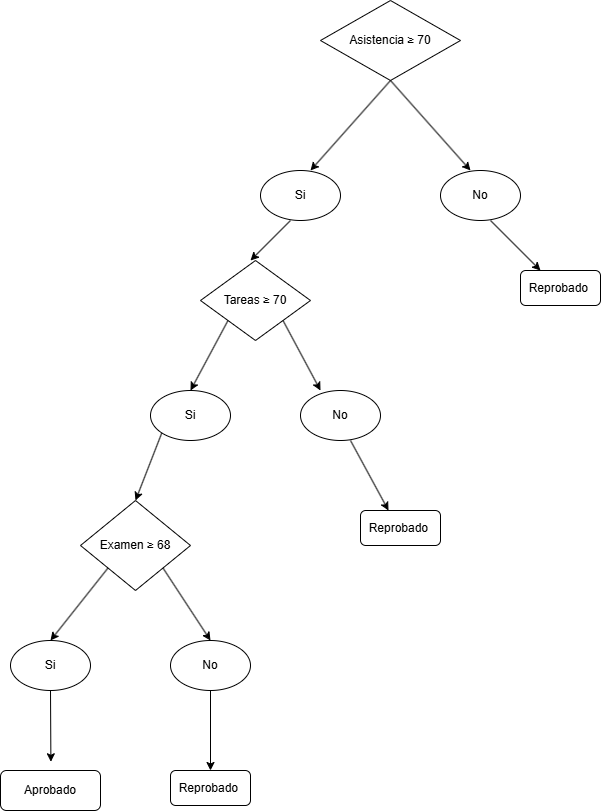

The diagram above was exported from draw.io. Its source (the exported page's mxGraphModel, read from the mxfile embedded in the PNG):
<mxGraphModel dx="1471" dy="753" grid="1" gridSize="10" guides="1" tooltips="1" connect="1" arrows="1" fold="1" page="1" pageScale="1" pageWidth="827" pageHeight="1169" math="0" shadow="0">
  <root>
    <mxCell id="0" />
    <mxCell id="1" parent="0" />
    <mxCell id="h3lxuBOX0VH-VBtubyRO-4" parent="1" style="rhombus;whiteSpace=wrap;html=1;" value="Asistencia&amp;nbsp;≥ 70" vertex="1">
      <mxGeometry height="80" width="140" x="330" y="30" as="geometry" />
    </mxCell>
    <mxCell id="h3lxuBOX0VH-VBtubyRO-5" edge="1" parent="1" style="endArrow=classic;html=1;rounded=0;" value="">
      <mxGeometry height="50" relative="1" width="50" as="geometry">
        <mxPoint x="400" y="110" as="sourcePoint" />
        <mxPoint x="480" y="200" as="targetPoint" />
      </mxGeometry>
    </mxCell>
    <mxCell id="h3lxuBOX0VH-VBtubyRO-7" edge="1" parent="1" style="endArrow=classic;html=1;rounded=0;" value="">
      <mxGeometry height="50" relative="1" width="50" as="geometry">
        <mxPoint x="400" y="110" as="sourcePoint" />
        <mxPoint x="320" y="200" as="targetPoint" />
      </mxGeometry>
    </mxCell>
    <mxCell id="h3lxuBOX0VH-VBtubyRO-13" parent="1" style="ellipse;whiteSpace=wrap;html=1;" value="No" vertex="1">
      <mxGeometry height="50" width="80" x="450" y="200" as="geometry" />
    </mxCell>
    <mxCell id="h3lxuBOX0VH-VBtubyRO-14" parent="1" style="ellipse;whiteSpace=wrap;html=1;" value="Si" vertex="1">
      <mxGeometry height="50" width="80" x="270" y="200" as="geometry" />
    </mxCell>
    <mxCell id="h3lxuBOX0VH-VBtubyRO-16" edge="1" parent="1" style="endArrow=classic;html=1;rounded=0;" value="">
      <mxGeometry height="50" relative="1" width="50" as="geometry">
        <mxPoint x="300" y="250" as="sourcePoint" />
        <mxPoint x="260" y="290" as="targetPoint" />
      </mxGeometry>
    </mxCell>
    <mxCell id="h3lxuBOX0VH-VBtubyRO-17" parent="1" style="rhombus;whiteSpace=wrap;html=1;" value="Tareas&amp;nbsp;≥ 70" vertex="1">
      <mxGeometry height="80" width="110" x="210" y="290" as="geometry" />
    </mxCell>
    <mxCell id="h3lxuBOX0VH-VBtubyRO-18" edge="1" parent="1" source="h3lxuBOX0VH-VBtubyRO-17" style="endArrow=classic;html=1;rounded=0;exitX=0;exitY=1;exitDx=0;exitDy=0;entryX=0.5;entryY=0;entryDx=0;entryDy=0;" target="h3lxuBOX0VH-VBtubyRO-20" value="">
      <mxGeometry height="50" relative="1" width="50" as="geometry">
        <mxPoint x="250" y="370" as="sourcePoint" />
        <mxPoint x="210" y="410" as="targetPoint" />
      </mxGeometry>
    </mxCell>
    <mxCell id="h3lxuBOX0VH-VBtubyRO-19" edge="1" parent="1" source="h3lxuBOX0VH-VBtubyRO-17" style="endArrow=classic;html=1;rounded=0;exitX=1;exitY=1;exitDx=0;exitDy=0;" value="">
      <mxGeometry height="50" relative="1" width="50" as="geometry">
        <mxPoint x="280" y="370" as="sourcePoint" />
        <mxPoint x="330" y="420" as="targetPoint" />
      </mxGeometry>
    </mxCell>
    <mxCell id="h3lxuBOX0VH-VBtubyRO-20" parent="1" style="ellipse;whiteSpace=wrap;html=1;" value="Si" vertex="1">
      <mxGeometry height="50" width="80" x="160" y="420" as="geometry" />
    </mxCell>
    <mxCell id="h3lxuBOX0VH-VBtubyRO-22" parent="1" style="rhombus;whiteSpace=wrap;html=1;" value="Examen&amp;nbsp;≥ 68" vertex="1">
      <mxGeometry height="90" width="110" x="90" y="530" as="geometry" />
    </mxCell>
    <mxCell id="h3lxuBOX0VH-VBtubyRO-23" parent="1" style="rounded=1;whiteSpace=wrap;html=1;" value="Reprobado&amp;nbsp;" vertex="1">
      <mxGeometry height="35" width="80" x="530" y="300" as="geometry" />
    </mxCell>
    <mxCell id="h3lxuBOX0VH-VBtubyRO-24" edge="1" parent="1" style="endArrow=classic;html=1;rounded=0;" value="">
      <mxGeometry height="50" relative="1" width="50" as="geometry">
        <mxPoint x="500" y="250" as="sourcePoint" />
        <mxPoint x="550" y="300" as="targetPoint" />
      </mxGeometry>
    </mxCell>
    <mxCell id="h3lxuBOX0VH-VBtubyRO-26" parent="1" style="ellipse;whiteSpace=wrap;html=1;" value="No" vertex="1">
      <mxGeometry height="50" width="80" x="310" y="420" as="geometry" />
    </mxCell>
    <mxCell id="h3lxuBOX0VH-VBtubyRO-27" edge="1" parent="1" style="endArrow=classic;html=1;rounded=0;exitX=1;exitY=1;exitDx=0;exitDy=0;" value="">
      <mxGeometry height="50" relative="1" width="50" as="geometry">
        <mxPoint x="360" y="470" as="sourcePoint" />
        <mxPoint x="398" y="540" as="targetPoint" />
      </mxGeometry>
    </mxCell>
    <mxCell id="h3lxuBOX0VH-VBtubyRO-28" parent="1" style="rounded=1;whiteSpace=wrap;html=1;" value="Reprobado&amp;nbsp;" vertex="1">
      <mxGeometry height="35" width="80" x="370" y="540" as="geometry" />
    </mxCell>
    <mxCell id="h3lxuBOX0VH-VBtubyRO-32" edge="1" parent="1" source="h3lxuBOX0VH-VBtubyRO-20" style="endArrow=classic;html=1;rounded=0;exitX=0;exitY=1;exitDx=0;exitDy=0;entryX=0.5;entryY=0;entryDx=0;entryDy=0;" target="h3lxuBOX0VH-VBtubyRO-22" value="">
      <mxGeometry height="50" relative="1" width="50" as="geometry">
        <mxPoint x="207" y="510" as="sourcePoint" />
        <mxPoint x="170" y="580" as="targetPoint" />
      </mxGeometry>
    </mxCell>
    <mxCell id="h3lxuBOX0VH-VBtubyRO-33" parent="1" style="ellipse;whiteSpace=wrap;html=1;" value="Si" vertex="1">
      <mxGeometry height="50" width="80" x="20" y="670" as="geometry" />
    </mxCell>
    <mxCell id="h3lxuBOX0VH-VBtubyRO-34" parent="1" style="ellipse;whiteSpace=wrap;html=1;" value="No" vertex="1">
      <mxGeometry height="50" width="80" x="180" y="670" as="geometry" />
    </mxCell>
    <mxCell id="h3lxuBOX0VH-VBtubyRO-35" parent="1" style="rounded=1;whiteSpace=wrap;html=1;" value="Reprobado&amp;nbsp;" vertex="1">
      <mxGeometry height="35" width="80" x="180" y="800" as="geometry" />
    </mxCell>
    <mxCell id="h3lxuBOX0VH-VBtubyRO-36" parent="1" style="rounded=1;whiteSpace=wrap;html=1;" value="Aprobado" vertex="1">
      <mxGeometry height="40" width="100" x="10" y="800" as="geometry" />
    </mxCell>
    <mxCell id="h3lxuBOX0VH-VBtubyRO-37" edge="1" parent="1" source="h3lxuBOX0VH-VBtubyRO-22" style="endArrow=classic;html=1;rounded=0;exitX=0;exitY=1;exitDx=0;exitDy=0;entryX=0.5;entryY=0;entryDx=0;entryDy=0;" target="h3lxuBOX0VH-VBtubyRO-33" value="">
      <mxGeometry height="50" relative="1" width="50" as="geometry">
        <mxPoint x="116" y="630" as="sourcePoint" />
        <mxPoint x="90" y="698" as="targetPoint" />
      </mxGeometry>
    </mxCell>
    <mxCell id="h3lxuBOX0VH-VBtubyRO-38" edge="1" parent="1" source="h3lxuBOX0VH-VBtubyRO-22" style="endArrow=classic;html=1;rounded=0;exitX=1;exitY=1;exitDx=0;exitDy=0;entryX=0.5;entryY=0;entryDx=0;entryDy=0;" target="h3lxuBOX0VH-VBtubyRO-34" value="">
      <mxGeometry height="50" relative="1" width="50" as="geometry">
        <mxPoint x="336" y="640" as="sourcePoint" />
        <mxPoint x="310" y="708" as="targetPoint" />
      </mxGeometry>
    </mxCell>
    <mxCell id="h3lxuBOX0VH-VBtubyRO-39" edge="1" parent="1" source="h3lxuBOX0VH-VBtubyRO-34" style="endArrow=classic;html=1;rounded=0;exitX=0.5;exitY=1;exitDx=0;exitDy=0;entryX=0.5;entryY=0;entryDx=0;entryDy=0;" target="h3lxuBOX0VH-VBtubyRO-35" value="">
      <mxGeometry height="50" relative="1" width="50" as="geometry">
        <mxPoint x="276" y="770" as="sourcePoint" />
        <mxPoint x="250" y="838" as="targetPoint" />
      </mxGeometry>
    </mxCell>
    <mxCell id="h3lxuBOX0VH-VBtubyRO-40" edge="1" parent="1" source="h3lxuBOX0VH-VBtubyRO-33" style="endArrow=classic;html=1;rounded=0;exitX=0.5;exitY=1;exitDx=0;exitDy=0;entryX=0.504;entryY=-0.218;entryDx=0;entryDy=0;entryPerimeter=0;" target="h3lxuBOX0VH-VBtubyRO-36" value="">
      <mxGeometry height="50" relative="1" width="50" as="geometry">
        <mxPoint x="56" y="750" as="sourcePoint" />
        <mxPoint x="30" y="818" as="targetPoint" />
      </mxGeometry>
    </mxCell>
  </root>
</mxGraphModel>